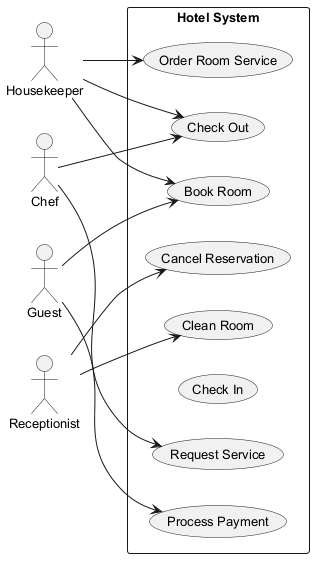

The diagram above was rendered by PlantUML. Its source (embedded in the PNG):
@startuml
skinparam backgroundColor #FFFFFF
skinparam classBackgroundColor #E8F4FA
skinparam classBorderColor #2C7DA0
skinparam defaultFontSize 13
left to right direction
actor "Housekeeper" as H
actor "Receptionist" as R
actor "Chef" as C
actor "Guest" as G
rectangle "Hotel System" {
  usecase "Process Payment" as UC_ProcessPayment
  usecase "Order Room Service" as UC_OrderRoomService
  usecase "Clean Room" as UC_CleanRoom
  usecase "Check Out" as UC_CheckOut
  usecase "Book Room" as UC_BookRoom
  usecase "Check In" as UC_CheckIn
  usecase "Request Service" as UC_RequestService
  usecase "Cancel Reservation" as UC_CancelReservation
}
H --> UC_CheckOut
H --> UC_BookRoom
H --> UC_OrderRoomService
R --> UC_CleanRoom
R --> UC_CancelReservation
C --> UC_RequestService
C --> UC_CheckOut
G --> UC_BookRoom
G --> UC_ProcessPayment
@enduml